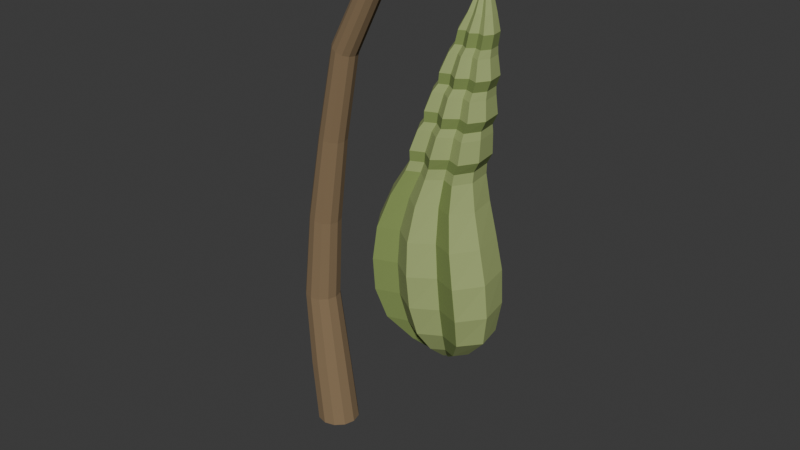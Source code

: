 # Source: source.blend  (saved by Blender 4.3.34; exported with 4.5.12 LTS)
import bpy
from mathutils import Matrix  # noqa: F401  (used for matrix-valued properties, if any)

bpy.ops.wm.read_factory_settings(use_empty=True)
scene = bpy.context.scene
scene.name = 'Scene'

# ---- collections
col_collection = bpy.data.collections.new('Collection'); scene.collection.children.link(col_collection)

# ---- materials (node trees are filled in below, after node groups)
mat_wholewoodysupport = bpy.data.materials.new('WholeWoodySupport')
mat_wholewoodysupport.diffuse_color = (0.25, 0.17, 0.09, 1.0)
mat_angularchrysalismutedgreen = bpy.data.materials.new('AngularChrysalisMutedGreen')
mat_angularchrysalismutedgreen.diffuse_color = (0.35, 0.43, 0.16, 1.0)
mat_integralchrysalisfoldshade = bpy.data.materials.new('IntegralChrysalisFoldShade')
mat_integralchrysalisfoldshade.diffuse_color = (0.23, 0.31, 0.09, 1.0)
mat_finitewoodycut = bpy.data.materials.new('FiniteWoodyCut')
mat_finitewoodycut.diffuse_color = (0.47, 0.35, 0.19, 1.0)

# ---- material node trees
mat_wholewoodysupport.use_nodes = True; mat_wholewoodysupport.node_tree.nodes.clear()
_N = mat_wholewoodysupport.node_tree.nodes; _L = mat_wholewoodysupport.node_tree.links
n0 = _N.new('ShaderNodeBsdfPrincipled'); n0.name = 'Principled BSDF'; n0.location = (10, 300)
n0.inputs[0].default_value = (0.25, 0.17, 0.09, 1.0)
n0.inputs[2].default_value = 0.98
n1 = _N.new('ShaderNodeOutputMaterial'); n1.name = 'Material Output'; n1.location = (300, 300)
_L.new(n0.outputs[0], n1.inputs[0])
n1.is_active_output = True
mat_angularchrysalismutedgreen.use_nodes = True; mat_angularchrysalismutedgreen.node_tree.nodes.clear()
_N = mat_angularchrysalismutedgreen.node_tree.nodes; _L = mat_angularchrysalismutedgreen.node_tree.links
n0 = _N.new('ShaderNodeBsdfPrincipled'); n0.name = 'Principled BSDF'; n0.location = (10, 300)
n0.inputs[0].default_value = (0.35, 0.43, 0.16, 1.0)
n0.inputs[2].default_value = 0.91
n1 = _N.new('ShaderNodeOutputMaterial'); n1.name = 'Material Output'; n1.location = (300, 300)
_L.new(n0.outputs[0], n1.inputs[0])
n1.is_active_output = True
mat_integralchrysalisfoldshade.use_nodes = True; mat_integralchrysalisfoldshade.node_tree.nodes.clear()
_N = mat_integralchrysalisfoldshade.node_tree.nodes; _L = mat_integralchrysalisfoldshade.node_tree.links
n0 = _N.new('ShaderNodeBsdfPrincipled'); n0.name = 'Principled BSDF'; n0.location = (10, 300)
n0.inputs[0].default_value = (0.23, 0.31, 0.09, 1.0)
n0.inputs[2].default_value = 0.94
n1 = _N.new('ShaderNodeOutputMaterial'); n1.name = 'Material Output'; n1.location = (300, 300)
_L.new(n0.outputs[0], n1.inputs[0])
n1.is_active_output = True
mat_finitewoodycut.use_nodes = True; mat_finitewoodycut.node_tree.nodes.clear()
_N = mat_finitewoodycut.node_tree.nodes; _L = mat_finitewoodycut.node_tree.links
n0 = _N.new('ShaderNodeBsdfPrincipled'); n0.name = 'Principled BSDF'; n0.location = (10, 300)
n0.inputs[0].default_value = (0.47, 0.35, 0.19, 1.0)
n0.inputs[2].default_value = 0.96
n1 = _N.new('ShaderNodeOutputMaterial'); n1.name = 'Material Output'; n1.location = (300, 300)
_L.new(n0.outputs[0], n1.inputs[0])
n1.is_active_output = True

# ---- world
world_world = bpy.data.worlds.new('World'); scene.world = world_world
world_world.use_nodes = True; world_world.node_tree.nodes.clear()
_N = world_world.node_tree.nodes; _L = world_world.node_tree.links
n0 = _N.new('ShaderNodeOutputWorld'); n0.name = 'World Output'; n0.location = (300, 300)
n1 = _N.new('ShaderNodeBackground'); n1.name = 'Background'; n1.location = (10, 300)
n1.inputs[0].default_value = (0.05088, 0.05088, 0.05088, 1.0)
_L.new(n1.outputs[0], n0.inputs[0])
n0.is_active_output = True
world_world.color = (0.05088, 0.05088, 0.05088)
world_world.sun_shadow_jitter_overblur = 0.0

# ---- meshes
me_wholebentoverhangingwoodysupport = bpy.data.meshes.new('WholeBentOverhangingWoodySupport')
me_wholebentoverhangingwoodysupport.from_pydata([(-0.5221, 0.0958, 0.0), (-0.5101, 0.0508, 0.0), (-0.4771, 0.01786, 0.0), (-0.4321, 0.0058, 0.0), (-0.3871, 0.01786, 0.0), (-0.3542, 0.0508, 0.0), (-0.3421, 0.0958, 0.0), (-0.3542, 0.1408, 0.0), (-0.3871, 0.1737, 0.0), (-0.4321, 0.1858, 0.0), (-0.4771, 0.1737, 0.0), (-0.5101, 0.1408, 0.0), (-0.5467, 0.0908, 0.2717), (-0.5353, 0.04831, 0.2721), (-0.5043, 0.0172, 0.2746), (-0.462, 0.005811, 0.2786), (-0.4197, 0.0172, 0.283), (-0.3888, 0.04831, 0.2865), (-0.3775, 0.0908, 0.2883), (-0.3889, 0.1333, 0.2879), (-0.4199, 0.1644, 0.2854), (-0.4623, 0.1758, 0.2814), (-0.5045, 0.1644, 0.277), (-0.5354, 0.1333, 0.2735), (-0.5661, 0.0858, 0.6111), (-0.5562, 0.04881, 0.6101), (-0.5291, 0.02173, 0.6092), (-0.4921, 0.01182, 0.6084), (-0.4551, 0.02173, 0.6081), (-0.428, 0.04881, 0.6083), (-0.4181, 0.0858, 0.6089), (-0.428, 0.1228, 0.6099), (-0.4551, 0.1499, 0.6108), (-0.4921, 0.1598, 0.6116), (-0.5291, 0.1499, 0.6119), (-0.5562, 0.1228, 0.6117), (-0.5174, 0.0758, 0.9897), (-0.5088, 0.04282, 0.9873), (-0.485, 0.01867, 0.983), (-0.4524, 0.009837, 0.9778), (-0.4198, 0.01867, 0.9733), (-0.3957, 0.04282, 0.9705), (-0.3868, 0.0758, 0.9703), (-0.3954, 0.1088, 0.9727), (-0.4192, 0.1329, 0.977), (-0.4518, 0.1418, 0.9822), (-0.4845, 0.1329, 0.9867), (-0.5085, 0.1088, 0.9895), (-0.4378, 0.0608, 1.362), (-0.4306, 0.03233, 1.359), (-0.4105, 0.01149, 1.354), (-0.3827, 0.003861, 1.347), (-0.3547, 0.01149, 1.342), (-0.3341, 0.03233, 1.338), (-0.3264, 0.0608, 1.338), (-0.3336, 0.08927, 1.341), (-0.3538, 0.1101, 1.346), (-0.3816, 0.1177, 1.353), (-0.4095, 0.1101, 1.358), (-0.4301, 0.08927, 1.362), (-0.3407, 0.0408, 1.739), (-0.3346, 0.01482, 1.735), (-0.3171, -0.004195, 1.728), (-0.2929, -0.01116, 1.718), (-0.2685, -0.004195, 1.709), (-0.2504, 0.01482, 1.703), (-0.2435, 0.0408, 1.701), (-0.2497, 0.06678, 1.705), (-0.2672, 0.0858, 1.712), (-0.2914, 0.09276, 1.722), (-0.3157, 0.0858, 1.731), (-0.3338, 0.06678, 1.737), (-0.1583, 0.0308, 2.061), (-0.1541, 0.00682, 2.057), (-0.1413, -0.01073, 2.044), (-0.1234, -0.01716, 2.029), (-0.1051, -0.01073, 2.013), (-0.09139, 0.00682, 2.002), (-0.08589, 0.0308, 1.999), (-0.0901, 0.05478, 2.003), (-0.1029, 0.07233, 2.016), (-0.1208, 0.07876, 2.031), (-0.1391, 0.07233, 2.047), (-0.1528, 0.05478, 2.058), (0.09338, 0.0158, 2.223), (0.09468, -0.00669, 2.217), (0.09952, -0.02315, 2.201), (0.1066, -0.02918, 2.18), (0.114, -0.02315, 2.158), (0.1198, -0.00669, 2.143), (0.1224, 0.0158, 2.137), (0.1211, 0.03829, 2.143), (0.1163, 0.05475, 2.159), (0.1092, 0.06078, 2.18), (0.1017, 0.05475, 2.202), (0.09597, 0.03829, 2.217), (0.3529, 0.0158, 2.228), (0.3526, -0.003195, 2.223), (0.3511, -0.0171, 2.209), (0.3487, -0.02219, 2.19), (0.3461, -0.0171, 2.171), (0.344, -0.003195, 2.157), (0.3429, 0.0158, 2.152), (0.3431, 0.0348, 2.157), (0.3447, 0.0487, 2.171), (0.3471, 0.05379, 2.19), (0.3497, 0.0487, 2.209), (0.3518, 0.0348, 2.223), (0.5661, 0.0258, 2.145), (0.5656, 0.01281, 2.141), (0.563, 0.003306, 2.132), (0.559, -0.0001735, 2.12), (0.5547, 0.003306, 2.107), (0.5513, 0.01281, 2.098), (0.5497, 0.0258, 2.095), (0.5502, 0.03879, 2.099), (0.5528, 0.04829, 2.108), (0.5568, 0.05177, 2.12), (0.561, 0.04829, 2.133), (0.5644, 0.03879, 2.142)], [], [(11, 10, 9, 8, 7, 6, 5, 4, 3, 2, 1, 0), (108, 109, 110, 111, 112, 113, 114, 115, 116, 117, 118, 119), (0, 1, 13, 12), (1, 2, 14, 13), (2, 3, 15, 14), (3, 4, 16, 15), (4, 5, 17, 16), (5, 6, 18, 17), (6, 7, 19, 18), (7, 8, 20, 19), (8, 9, 21, 20), (9, 10, 22, 21), (10, 11, 23, 22), (11, 0, 12, 23), (12, 13, 25, 24), (13, 14, 26, 25), (14, 15, 27, 26), (15, 16, 28, 27), (16, 17, 29, 28), (17, 18, 30, 29), (18, 19, 31, 30), (19, 20, 32, 31), (20, 21, 33, 32), (21, 22, 34, 33), (22, 23, 35, 34), (23, 12, 24, 35), (24, 25, 37, 36), (25, 26, 38, 37), (26, 27, 39, 38), (27, 28, 40, 39), (28, 29, 41, 40), (29, 30, 42, 41), (30, 31, 43, 42), (31, 32, 44, 43), (32, 33, 45, 44), (33, 34, 46, 45), (34, 35, 47, 46), (35, 24, 36, 47), (36, 37, 49, 48), (37, 38, 50, 49), (38, 39, 51, 50), (39, 40, 52, 51), (40, 41, 53, 52), (41, 42, 54, 53), (42, 43, 55, 54), (43, 44, 56, 55), (44, 45, 57, 56), (45, 46, 58, 57), (46, 47, 59, 58), (47, 36, 48, 59), (48, 49, 61, 60), (49, 50, 62, 61), (50, 51, 63, 62), (51, 52, 64, 63), (52, 53, 65, 64), (53, 54, 66, 65), (54, 55, 67, 66), (55, 56, 68, 67), (56, 57, 69, 68), (57, 58, 70, 69), (58, 59, 71, 70), (59, 48, 60, 71), (60, 61, 73, 72), (61, 62, 74, 73), (62, 63, 75, 74), (63, 64, 76, 75), (64, 65, 77, 76), (65, 66, 78, 77), (66, 67, 79, 78), (67, 68, 80, 79), (68, 69, 81, 80), (69, 70, 82, 81), (70, 71, 83, 82), (71, 60, 72, 83), (72, 73, 85, 84), (73, 74, 86, 85), (74, 75, 87, 86), (75, 76, 88, 87), (76, 77, 89, 88), (77, 78, 90, 89), (78, 79, 91, 90), (79, 80, 92, 91), (80, 81, 93, 92), (81, 82, 94, 93), (82, 83, 95, 94), (83, 72, 84, 95), (84, 85, 97, 96), (85, 86, 98, 97), (86, 87, 99, 98), (87, 88, 100, 99), (88, 89, 101, 100), (89, 90, 102, 101), (90, 91, 103, 102), (91, 92, 104, 103), (92, 93, 105, 104), (93, 94, 106, 105), (94, 95, 107, 106), (95, 84, 96, 107), (96, 97, 109, 108), (97, 98, 110, 109), (98, 99, 111, 110), (99, 100, 112, 111), (100, 101, 113, 112), (101, 102, 114, 113), (102, 103, 115, 114), (103, 104, 116, 115), (104, 105, 117, 116), (105, 106, 118, 117), (106, 107, 119, 118), (107, 96, 108, 119)])
me_wholebentoverhangingwoodysupport.polygons.foreach_set('material_index', [3, 3, 0, 0, 0, 0, 0, 0, 0, 0, 0, 0, 0, 0, 0, 0, 0, 0, 0, 0, 0, 0, 0, 0, 0, 0, 0, 0, 0, 0, 0, 0, 0, 0, 0, 0, 0, 0, 0, 0, 0, 0, 0, 0, 0, 0, 0, 0, 0, 0, 0, 0, 0, 0, 0, 0, 0, 0, 0, 0, 0, 0, 0, 0, 0, 0, 0, 0, 0, 0, 0, 0, 0, 0, 0, 0, 0, 0, 0, 0, 0, 0, 0, 0, 0, 0, 0, 0, 0, 0, 0, 0, 0, 0, 0, 0, 0, 0, 0, 0, 0, 0, 0, 0, 0, 0, 0, 0, 0, 0])
me_wholebentoverhangingwoodysupport.materials.append(mat_wholewoodysupport)
me_wholebentoverhangingwoodysupport.materials.append(mat_angularchrysalismutedgreen)
me_wholebentoverhangingwoodysupport.materials.append(mat_integralchrysalisfoldshade)
me_wholebentoverhangingwoodysupport.materials.append(mat_finitewoodycut)
me_wholebentoverhangingwoodysupport.update()
me_wholeangularwingcasesegmentedchrysalisandhangingtip = bpy.data.meshes.new('WholeAngularWingcaseSegmentedChrysalisAndHangingTip')
me_wholeangularwingcasesegmentedchrysalisandhangingtip.from_pydata([(0.2229, -0.0122, 0.64), (0.2319, -0.0037, 0.64), (0.2409, -0.0082, 0.64), (0.2479, 0.0053, 0.64), (0.2456, 0.02546, 0.64), (0.2361, 0.0365, 0.64), (0.2229, 0.0388, 0.64), (0.2096, 0.0365, 0.64), (0.2001, 0.02546, 0.64), (0.1979, 0.0053, 0.64), (0.2049, -0.0082, 0.64), (0.2139, -0.0037, 0.64), (0.2129, -0.0794, 0.7), (0.2597, -0.0505, 0.7), (0.3065, -0.0658, 0.7), (0.3429, -0.0199, 0.7), (0.3312, 0.0494, 0.7), (0.2818, 0.0878, 0.7), (0.2129, 0.0958, 0.7), (0.144, 0.0878, 0.7), (0.09459, 0.0494, 0.7), (0.08289, -0.0199, 0.7), (0.1193, -0.0658, 0.7), (0.1661, -0.0505, 0.7), (0.1979, -0.141, 0.79), (0.2789, -0.0934, 0.79), (0.3599, -0.1186, 0.79), (0.4229, -0.043, 0.79), (0.4026, 0.062, 0.79), (0.3171, 0.1148, 0.79), (0.1979, 0.1258, 0.79), (0.07864, 0.1148, 0.79), (-0.006865, 0.062, 0.79), (-0.02711, -0.043, 0.79), (0.03589, -0.1186, 0.79), (0.1169, -0.0934, 0.79), (0.1879, -0.1746, 0.91), (0.2797, -0.1168, 0.91), (0.3715, -0.1474, 0.91), (0.4429, -0.0556, 0.91), (0.4199, 0.0704, 0.91), (0.323, 0.1328, 0.91), (0.1879, 0.1458, 0.91), (0.05274, 0.1328, 0.91), (-0.04416, 0.0704, 0.91), (-0.06711, -0.0556, 0.91), (0.004285, -0.1474, 0.91), (0.09609, -0.1168, 0.91), (0.1829, -0.1858, 1.04), (0.2729, -0.1246, 1.04), (0.3629, -0.157, 1.04), (0.4329, -0.0598, 1.04), (0.4104, 0.0746, 1.04), (0.3154, 0.1418, 1.04), (0.1829, 0.1558, 1.04), (0.05039, 0.1418, 1.04), (-0.04461, 0.0746, 1.04), (-0.06711, -0.0598, 1.04), (0.002885, -0.157, 1.04), (0.09289, -0.1246, 1.04), (0.1779, -0.1746, 1.17), (0.2589, -0.1168, 1.17), (0.3399, -0.1474, 1.17), (0.4029, -0.0556, 1.17), (0.3826, 0.0704, 1.17), (0.2971, 0.1328, 1.17), (0.1779, 0.1458, 1.17), (0.05864, 0.1328, 1.17), (-0.02686, 0.0704, 1.17), (-0.04711, -0.0556, 1.17), (0.01589, -0.1474, 1.17), (0.09689, -0.1168, 1.17), (0.1879, -0.1466, 1.3), (0.2527, -0.0973, 1.3), (0.3175, -0.1234, 1.3), (0.3679, -0.0451, 1.3), (0.3517, 0.0662, 1.3), (0.2833, 0.1238, 1.3), (0.1879, 0.1358, 1.3), (0.09249, 0.1238, 1.3), (0.02409, 0.0662, 1.3), (0.007885, -0.0451, 1.3), (0.05829, -0.1234, 1.3), (0.1231, -0.0973, 1.3), (0.2079, -0.1186, 1.4), (0.2583, -0.0778, 1.4), (0.3087, -0.0994, 1.4), (0.3479, -0.0346, 1.4), (0.3353, 0.062, 1.4), (0.2821, 0.1148, 1.4), (0.2079, 0.1258, 1.4), (0.1337, 0.1148, 1.4), (0.08049, 0.062, 1.4), (0.06789, -0.0346, 1.4), (0.1071, -0.0994, 1.4), (0.1575, -0.0778, 1.4), (0.2179, -0.113, 1.44), (0.2654, -0.0739, 1.44), (0.3129, -0.0946, 1.44), (0.3499, -0.0325, 1.44), (0.338, 0.0599, 1.44), (0.2878, 0.1103, 1.44), (0.2179, 0.1208, 1.44), (0.1479, 0.1103, 1.44), (0.09777, 0.0599, 1.44), (0.08589, -0.0325, 1.44), (0.1228, -0.0946, 1.44), (0.1704, -0.0739, 1.44), (0.2279, -0.1186, 1.48), (0.2794, -0.0778, 1.48), (0.3308, -0.0994, 1.48), (0.3709, -0.0346, 1.48), (0.358, 0.06158, 1.48), (0.3037, 0.1139, 1.48), (0.2279, 0.1248, 1.48), (0.1521, 0.1139, 1.48), (0.09776, 0.06158, 1.48), (0.08489, -0.0346, 1.48), (0.1249, -0.0994, 1.48), (0.1764, -0.0778, 1.48), (0.2429, -0.1052, 1.56), (0.289, -0.06844, 1.56), (0.335, -0.08788, 1.56), (0.3709, -0.02956, 1.56), (0.3594, 0.0578, 1.56), (0.3107, 0.1058, 1.56), (0.2429, 0.1158, 1.56), (0.175, 0.1058, 1.56), (0.1264, 0.0578, 1.56), (0.1149, -0.02956, 1.56), (0.1507, -0.08788, 1.56), (0.1968, -0.06844, 1.56), (0.2529, -0.09396, 1.59), (0.2946, -0.06064, 1.59), (0.3364, -0.07828, 1.59), (0.3689, -0.02536, 1.59), (0.3584, 0.05402, 1.59), (0.3144, 0.0977, 1.59), (0.2529, 0.1068, 1.59), (0.1914, 0.0977, 1.59), (0.1473, 0.05402, 1.59), (0.1369, -0.02536, 1.59), (0.1694, -0.07828, 1.59), (0.2111, -0.06064, 1.59), (0.2629, -0.09844, 1.63), (0.3079, -0.06376, 1.63), (0.3529, -0.08212, 1.63), (0.3879, -0.02704, 1.63), (0.3766, 0.0557, 1.63), (0.3291, 0.1013, 1.63), (0.2629, 0.1108, 1.63), (0.1966, 0.1013, 1.63), (0.1491, 0.0557, 1.63), (0.1379, -0.02704, 1.63), (0.1729, -0.08212, 1.63), (0.2179, -0.06376, 1.63), (0.2729, -0.08388, 1.7), (0.3118, -0.05362, 1.7), (0.3506, -0.06964, 1.7), (0.3809, -0.02158, 1.7), (0.3712, 0.05024, 1.7), (0.3301, 0.0896, 1.7), (0.2729, 0.0978, 1.7), (0.2156, 0.0896, 1.7), (0.1746, 0.05024, 1.7), (0.1649, -0.02158, 1.7), (0.1951, -0.06964, 1.7), (0.234, -0.05362, 1.7), (0.2829, -0.07156, 1.73), (0.3182, -0.04504, 1.73), (0.3534, -0.05908, 1.73), (0.3809, -0.01696, 1.73), (0.3721, 0.0473, 1.73), (0.3348, 0.0833, 1.73), (0.2829, 0.0908, 1.73), (0.2309, 0.0833, 1.73), (0.1937, 0.0473, 1.73), (0.1849, -0.01696, 1.73), (0.2123, -0.05908, 1.73), (0.2476, -0.04504, 1.73), (0.2929, -0.07604, 1.77), (0.33, -0.04816, 1.77), (0.367, -0.06292, 1.77), (0.3959, -0.01864, 1.77), (0.3866, 0.04688, 1.77), (0.3475, 0.0824, 1.77), (0.2929, 0.0898, 1.77), (0.2383, 0.0824, 1.77), (0.1992, 0.04688, 1.77), (0.1899, -0.01864, 1.77), (0.2187, -0.06292, 1.77), (0.2558, -0.04816, 1.77), (0.3029, -0.05924, 1.84), (0.3324, -0.03646, 1.84), (0.3619, -0.04852, 1.84), (0.3849, -0.01234, 1.84), (0.3775, 0.04268, 1.84), (0.3463, 0.0734, 1.84), (0.3029, 0.0798, 1.84), (0.2594, 0.0734, 1.84), (0.2283, 0.04268, 1.84), (0.2209, -0.01234, 1.84), (0.2438, -0.04852, 1.84), (0.2734, -0.03646, 1.84), (0.3129, -0.04804, 1.87), (0.3388, -0.02866, 1.87), (0.3647, -0.03892, 1.87), (0.3849, -0.00814, 1.87), (0.3784, 0.0389, 1.87), (0.351, 0.0653, 1.87), (0.3129, 0.0708, 1.87), (0.2747, 0.0653, 1.87), (0.2474, 0.0389, 1.87), (0.2409, -0.00814, 1.87), (0.261, -0.03892, 1.87), (0.287, -0.02866, 1.87), (0.3229, -0.04692, 1.92), (0.3481, -0.02788, 1.92), (0.3733, -0.03796, 1.92), (0.3929, -0.00772, 1.92), (0.3866, 0.0368, 1.92), (0.36, 0.0608, 1.92), (0.3229, 0.0658, 1.92), (0.2858, 0.0608, 1.92), (0.2592, 0.0368, 1.92), (0.2529, -0.00772, 1.92), (0.2725, -0.03796, 1.92), (0.2977, -0.02788, 1.92), (0.3329, -0.03012, 1.98), (0.3498, -0.01618, 1.98), (0.3667, -0.02356, 1.98), (0.3799, -0.00142, 1.98), (0.3757, 0.03176, 1.98), (0.3578, 0.05, 1.98), (0.3329, 0.0538, 1.98), (0.308, 0.05, 1.98), (0.2901, 0.03176, 1.98), (0.2859, -0.00142, 1.98), (0.299, -0.02356, 1.98), (0.316, -0.01618, 1.98), (0.3379, -0.01332, 2.04), (0.3476, -0.00448, 2.04), (0.3573, -0.00916, 2.04), (0.3649, 0.00488, 2.04), (0.3625, 0.02588, 2.04), (0.3522, 0.0374, 2.04), (0.3379, 0.0398, 2.04), (0.3236, 0.0374, 2.04), (0.3133, 0.02588, 2.04), (0.3109, 0.00488, 2.04), (0.3184, -0.00916, 2.04), (0.3282, -0.00448, 2.04), (0.3379, 0.00012, 2.1), (0.3429, 0.00488, 2.1), (0.348, 0.00236, 2.1), (0.3519, 0.00992, 2.1), (0.3506, 0.02168, 2.1), (0.3453, 0.0284, 2.1), (0.3379, 0.0298, 2.1), (0.3305, 0.0284, 2.1), (0.3251, 0.02168, 2.1), (0.3239, 0.00992, 2.1), (0.3278, 0.00236, 2.1), (0.3328, 0.00488, 2.1), (0.3379, 0.00348, 2.19), (0.3418, 0.00722, 2.19), (0.3458, 0.00524, 2.19), (0.3489, 0.01118, 2.19), (0.3479, 0.02042, 2.19), (0.3437, 0.0257, 2.19), (0.3379, 0.0268, 2.19), (0.3321, 0.0257, 2.19), (0.3279, 0.02042, 2.19), (0.3269, 0.01118, 2.19), (0.33, 0.00524, 2.19), (0.3339, 0.00722, 2.19)], [], [(11, 10, 9, 8, 7, 6, 5, 4, 3, 2, 1, 0), (264, 265, 266, 267, 268, 269, 270, 271, 272, 273, 274, 275), (0, 1, 13, 12), (1, 2, 14, 13), (2, 3, 15, 14), (3, 4, 16, 15), (4, 5, 17, 16), (5, 6, 18, 17), (6, 7, 19, 18), (7, 8, 20, 19), (8, 9, 21, 20), (9, 10, 22, 21), (10, 11, 23, 22), (11, 0, 12, 23), (12, 13, 25, 24), (13, 14, 26, 25), (14, 15, 27, 26), (15, 16, 28, 27), (16, 17, 29, 28), (17, 18, 30, 29), (18, 19, 31, 30), (19, 20, 32, 31), (20, 21, 33, 32), (21, 22, 34, 33), (22, 23, 35, 34), (23, 12, 24, 35), (24, 25, 37, 36), (25, 26, 38, 37), (26, 27, 39, 38), (27, 28, 40, 39), (28, 29, 41, 40), (29, 30, 42, 41), (30, 31, 43, 42), (31, 32, 44, 43), (32, 33, 45, 44), (33, 34, 46, 45), (34, 35, 47, 46), (35, 24, 36, 47), (36, 37, 49, 48), (37, 38, 50, 49), (38, 39, 51, 50), (39, 40, 52, 51), (40, 41, 53, 52), (41, 42, 54, 53), (42, 43, 55, 54), (43, 44, 56, 55), (44, 45, 57, 56), (45, 46, 58, 57), (46, 47, 59, 58), (47, 36, 48, 59), (48, 49, 61, 60), (49, 50, 62, 61), (50, 51, 63, 62), (51, 52, 64, 63), (52, 53, 65, 64), (53, 54, 66, 65), (54, 55, 67, 66), (55, 56, 68, 67), (56, 57, 69, 68), (57, 58, 70, 69), (58, 59, 71, 70), (59, 48, 60, 71), (60, 61, 73, 72), (61, 62, 74, 73), (62, 63, 75, 74), (63, 64, 76, 75), (64, 65, 77, 76), (65, 66, 78, 77), (66, 67, 79, 78), (67, 68, 80, 79), (68, 69, 81, 80), (69, 70, 82, 81), (70, 71, 83, 82), (71, 60, 72, 83), (72, 73, 85, 84), (73, 74, 86, 85), (74, 75, 87, 86), (75, 76, 88, 87), (76, 77, 89, 88), (77, 78, 90, 89), (78, 79, 91, 90), (79, 80, 92, 91), (80, 81, 93, 92), (81, 82, 94, 93), (82, 83, 95, 94), (83, 72, 84, 95), (84, 85, 97, 96), (85, 86, 98, 97), (86, 87, 99, 98), (87, 88, 100, 99), (88, 89, 101, 100), (89, 90, 102, 101), (90, 91, 103, 102), (91, 92, 104, 103), (92, 93, 105, 104), (93, 94, 106, 105), (94, 95, 107, 106), (95, 84, 96, 107), (96, 97, 109, 108), (97, 98, 110, 109), (98, 99, 111, 110), (99, 100, 112, 111), (100, 101, 113, 112), (101, 102, 114, 113), (102, 103, 115, 114), (103, 104, 116, 115), (104, 105, 117, 116), (105, 106, 118, 117), (106, 107, 119, 118), (107, 96, 108, 119), (108, 109, 121, 120), (109, 110, 122, 121), (110, 111, 123, 122), (111, 112, 124, 123), (112, 113, 125, 124), (113, 114, 126, 125), (114, 115, 127, 126), (115, 116, 128, 127), (116, 117, 129, 128), (117, 118, 130, 129), (118, 119, 131, 130), (119, 108, 120, 131), (120, 121, 133, 132), (121, 122, 134, 133), (122, 123, 135, 134), (123, 124, 136, 135), (124, 125, 137, 136), (125, 126, 138, 137), (126, 127, 139, 138), (127, 128, 140, 139), (128, 129, 141, 140), (129, 130, 142, 141), (130, 131, 143, 142), (131, 120, 132, 143), (132, 133, 145, 144), (133, 134, 146, 145), (134, 135, 147, 146), (135, 136, 148, 147), (136, 137, 149, 148), (137, 138, 150, 149), (138, 139, 151, 150), (139, 140, 152, 151), (140, 141, 153, 152), (141, 142, 154, 153), (142, 143, 155, 154), (143, 132, 144, 155), (144, 145, 157, 156), (145, 146, 158, 157), (146, 147, 159, 158), (147, 148, 160, 159), (148, 149, 161, 160), (149, 150, 162, 161), (150, 151, 163, 162), (151, 152, 164, 163), (152, 153, 165, 164), (153, 154, 166, 165), (154, 155, 167, 166), (155, 144, 156, 167), (156, 157, 169, 168), (157, 158, 170, 169), (158, 159, 171, 170), (159, 160, 172, 171), (160, 161, 173, 172), (161, 162, 174, 173), (162, 163, 175, 174), (163, 164, 176, 175), (164, 165, 177, 176), (165, 166, 178, 177), (166, 167, 179, 178), (167, 156, 168, 179), (168, 169, 181, 180), (169, 170, 182, 181), (170, 171, 183, 182), (171, 172, 184, 183), (172, 173, 185, 184), (173, 174, 186, 185), (174, 175, 187, 186), (175, 176, 188, 187), (176, 177, 189, 188), (177, 178, 190, 189), (178, 179, 191, 190), (179, 168, 180, 191), (180, 181, 193, 192), (181, 182, 194, 193), (182, 183, 195, 194), (183, 184, 196, 195), (184, 185, 197, 196), (185, 186, 198, 197), (186, 187, 199, 198), (187, 188, 200, 199), (188, 189, 201, 200), (189, 190, 202, 201), (190, 191, 203, 202), (191, 180, 192, 203), (192, 193, 205, 204), (193, 194, 206, 205), (194, 195, 207, 206), (195, 196, 208, 207), (196, 197, 209, 208), (197, 198, 210, 209), (198, 199, 211, 210), (199, 200, 212, 211), (200, 201, 213, 212), (201, 202, 214, 213), (202, 203, 215, 214), (203, 192, 204, 215), (204, 205, 217, 216), (205, 206, 218, 217), (206, 207, 219, 218), (207, 208, 220, 219), (208, 209, 221, 220), (209, 210, 222, 221), (210, 211, 223, 222), (211, 212, 224, 223), (212, 213, 225, 224), (213, 214, 226, 225), (214, 215, 227, 226), (215, 204, 216, 227), (216, 217, 229, 228), (217, 218, 230, 229), (218, 219, 231, 230), (219, 220, 232, 231), (220, 221, 233, 232), (221, 222, 234, 233), (222, 223, 235, 234), (223, 224, 236, 235), (224, 225, 237, 236), (225, 226, 238, 237), (226, 227, 239, 238), (227, 216, 228, 239), (228, 229, 241, 240), (229, 230, 242, 241), (230, 231, 243, 242), (231, 232, 244, 243), (232, 233, 245, 244), (233, 234, 246, 245), (234, 235, 247, 246), (235, 236, 248, 247), (236, 237, 249, 248), (237, 238, 250, 249), (238, 239, 251, 250), (239, 228, 240, 251), (240, 241, 253, 252), (241, 242, 254, 253), (242, 243, 255, 254), (243, 244, 256, 255), (244, 245, 257, 256), (245, 246, 258, 257), (246, 247, 259, 258), (247, 248, 260, 259), (248, 249, 261, 260), (249, 250, 262, 261), (250, 251, 263, 262), (251, 240, 252, 263), (252, 253, 265, 264), (253, 254, 266, 265), (254, 255, 267, 266), (255, 256, 268, 267), (256, 257, 269, 268), (257, 258, 270, 269), (258, 259, 271, 270), (259, 260, 272, 271), (260, 261, 273, 272), (261, 262, 274, 273), (262, 263, 275, 274), (263, 252, 264, 275)])
me_wholeangularwingcasesegmentedchrysalisandhangingtip.polygons.foreach_set('material_index', [1, 2, 1, 2, 1, 1, 1, 1, 1, 1, 1, 1, 2, 1, 1, 2, 1, 1, 1, 1, 1, 1, 1, 1, 2, 1, 1, 2, 1, 1, 1, 1, 1, 1, 1, 1, 2, 1, 1, 2, 1, 1, 1, 1, 1, 1, 1, 1, 2, 1, 1, 2, 1, 1, 1, 1, 1, 1, 1, 1, 2, 1, 1, 2, 1, 1, 1, 1, 1, 1, 1, 1, 2, 1, 1, 2, 1, 1, 1, 1, 1, 1, 1, 1, 2, 1, 1, 1, 1, 1, 1, 1, 1, 1, 1, 1, 1, 1, 2, 2, 2, 2, 2, 2, 2, 2, 2, 2, 2, 2, 1, 1, 1, 1, 1, 1, 1, 1, 1, 1, 1, 1, 1, 1, 1, 1, 1, 1, 1, 1, 1, 1, 1, 1, 2, 2, 2, 2, 2, 2, 2, 2, 2, 2, 2, 2, 1, 1, 1, 1, 1, 1, 1, 1, 1, 1, 1, 1, 1, 1, 1, 1, 1, 1, 1, 1, 1, 1, 1, 1, 2, 2, 2, 2, 2, 2, 2, 2, 2, 2, 2, 2, 1, 1, 1, 1, 1, 1, 1, 1, 1, 1, 1, 1, 1, 1, 1, 1, 1, 1, 1, 1, 1, 1, 1, 1, 2, 2, 2, 2, 2, 2, 2, 2, 2, 2, 2, 2, 1, 1, 1, 1, 1, 1, 1, 1, 1, 1, 1, 1, 1, 1, 1, 1, 1, 1, 1, 1, 1, 1, 1, 1, 1, 1, 1, 1, 1, 1, 1, 1, 1, 1, 1, 1, 1, 1, 1, 1, 1, 1, 1, 1, 1, 1, 1, 1])
me_wholeangularwingcasesegmentedchrysalisandhangingtip.materials.append(mat_wholewoodysupport)
me_wholeangularwingcasesegmentedchrysalisandhangingtip.materials.append(mat_angularchrysalismutedgreen)
me_wholeangularwingcasesegmentedchrysalisandhangingtip.materials.append(mat_integralchrysalisfoldshade)
me_wholeangularwingcasesegmentedchrysalisandhangingtip.materials.append(mat_finitewoodycut)
me_wholeangularwingcasesegmentedchrysalisandhangingtip.update()

# ---- objects
ob_onewholebranchsuspendedangularchrysalis = bpy.data.objects.new('OneWholeBranchSuspendedAngularChrysalis', None)
ob_wholebentoverhangingwoodysupport = bpy.data.objects.new('WholeBentOverhangingWoodySupport', me_wholebentoverhangingwoodysupport)
ob_wholeangularwingcasesegmentedchrysalisandhangingtip = bpy.data.objects.new('WholeAngularWingcaseSegmentedChrysalisAndHangingTip', me_wholeangularwingcasesegmentedchrysalisandhangingtip)

# ---- transforms, parenting, visibility, modifiers, constraints
ob_onewholebranchsuspendedangularchrysalis.location = (0.0, 0.0, 0.0)
ob_wholebentoverhangingwoodysupport.parent = ob_onewholebranchsuspendedangularchrysalis
ob_wholebentoverhangingwoodysupport.location = (0.0, 0.0, 0.0)
ob_wholeangularwingcasesegmentedchrysalisandhangingtip.parent = ob_onewholebranchsuspendedangularchrysalis
ob_wholeangularwingcasesegmentedchrysalisandhangingtip.location = (0.0, 0.0, 0.0)

# ---- collection membership
scene.collection.objects.link(ob_onewholebranchsuspendedangularchrysalis)
scene.collection.objects.link(ob_wholebentoverhangingwoodysupport)
scene.collection.objects.link(ob_wholeangularwingcasesegmentedchrysalisandhangingtip)

# ---- scene / render settings (as saved in the file)
scene.frame_start = 1; scene.frame_end = 250; scene.frame_set(1)
scene.render.engine = 'CYCLES'
scene.render.use_compositing = False
scene.cycles.use_denoising = False
scene.cycles.samples = 128
scene.cycles.use_adaptive_sampling = False
scene.cycles.seed = 17
bpy.context.view_layer.update()

# ---- added for rendering (the .blend has no active camera and no usable light): camera, sun
cam_auto = bpy.data.cameras.new('AutoCamera')
cam_auto.lens = 50.0
cam_auto.sensor_width = 36.0
cam_auto.clip_end = 1000.0
ob_auto_camera = bpy.data.objects.new('AutoCamera', cam_auto)
scene.collection.objects.link(ob_auto_camera)
ob_auto_camera.location = (2.33745, -2.80494, 2.98379)
ob_auto_camera.rotation_euler = (1.09748, -7.21219e-08, 0.694738)
scene.camera = ob_auto_camera
light_auto_sun = bpy.data.lights.new('AutoSun', 'SUN')
light_auto_sun.energy = 3.0
light_auto_sun.angle = 0.0523599
ob_auto_sun = bpy.data.objects.new('AutoSun', light_auto_sun)
scene.collection.objects.link(ob_auto_sun)
ob_auto_sun.rotation_euler = (0.872665, 0.174533, 0.523599)
bpy.context.view_layer.update()
